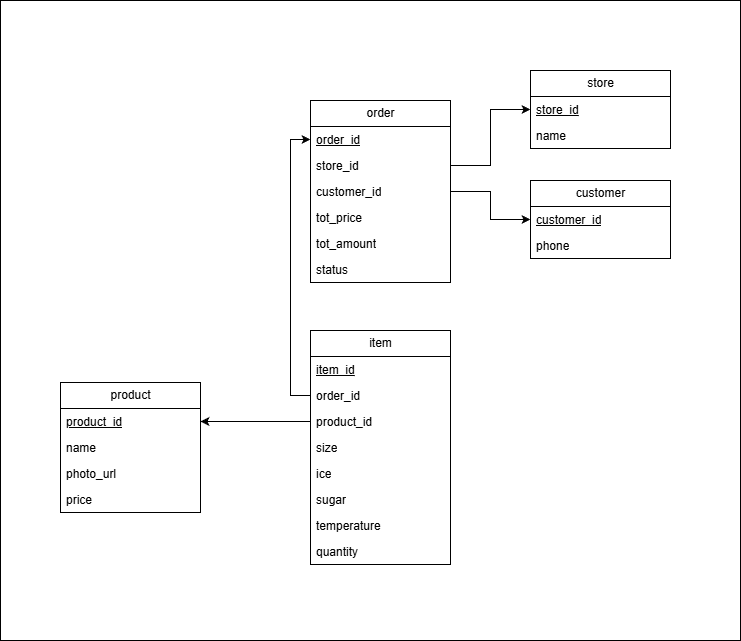

The diagram above was exported from draw.io. Its source (the exported page's mxGraphModel, read from the mxfile embedded in the PNG):
<mxGraphModel dx="2066" dy="1137" grid="1" gridSize="10" guides="1" tooltips="1" connect="1" arrows="1" fold="1" page="1" pageScale="1" pageWidth="827" pageHeight="1169" math="0" shadow="0">
  <root>
    <mxCell id="0" />
    <mxCell id="1" parent="0" />
    <mxCell id="icQnJagfnQeyPl3Gd3Cm-9" parent="1" style="rounded=0;whiteSpace=wrap;html=1;" value="" vertex="1">
      <mxGeometry height="640" width="740" x="450" y="130" as="geometry" />
    </mxCell>
    <mxCell id="tdeb-6oFuW6HlGf8F_Oq-1" parent="1" style="swimlane;fontStyle=0;childLayout=stackLayout;horizontal=1;startSize=26;fillColor=none;horizontalStack=0;resizeParent=1;resizeParentMax=0;resizeLast=0;collapsible=1;marginBottom=0;html=1;" value="customer" vertex="1">
      <mxGeometry height="78" width="140" x="980" y="310" as="geometry" />
    </mxCell>
    <mxCell id="tdeb-6oFuW6HlGf8F_Oq-2" parent="tdeb-6oFuW6HlGf8F_Oq-1" style="text;strokeColor=none;fillColor=none;align=left;verticalAlign=top;spacingLeft=4;spacingRight=4;overflow=hidden;rotatable=0;points=[[0,0.5],[1,0.5]];portConstraint=eastwest;whiteSpace=wrap;html=1;" value="&lt;u&gt;customer_id&lt;/u&gt;" vertex="1">
      <mxGeometry height="26" width="140" y="26" as="geometry" />
    </mxCell>
    <mxCell id="tdeb-6oFuW6HlGf8F_Oq-3" parent="tdeb-6oFuW6HlGf8F_Oq-1" style="text;strokeColor=none;fillColor=none;align=left;verticalAlign=top;spacingLeft=4;spacingRight=4;overflow=hidden;rotatable=0;points=[[0,0.5],[1,0.5]];portConstraint=eastwest;whiteSpace=wrap;html=1;" value="phone" vertex="1">
      <mxGeometry height="26" width="140" y="52" as="geometry" />
    </mxCell>
    <mxCell id="tdeb-6oFuW6HlGf8F_Oq-5" parent="1" style="swimlane;fontStyle=0;childLayout=stackLayout;horizontal=1;startSize=26;fillColor=none;horizontalStack=0;resizeParent=1;resizeParentMax=0;resizeLast=0;collapsible=1;marginBottom=0;html=1;" value="order" vertex="1">
      <mxGeometry height="182" width="140" x="760" y="230" as="geometry" />
    </mxCell>
    <mxCell id="tdeb-6oFuW6HlGf8F_Oq-6" parent="tdeb-6oFuW6HlGf8F_Oq-5" style="text;strokeColor=none;fillColor=none;align=left;verticalAlign=top;spacingLeft=4;spacingRight=4;overflow=hidden;rotatable=0;points=[[0,0.5],[1,0.5]];portConstraint=eastwest;whiteSpace=wrap;html=1;" value="&lt;u&gt;order_id&lt;/u&gt;" vertex="1">
      <mxGeometry height="26" width="140" y="26" as="geometry" />
    </mxCell>
    <mxCell id="icQnJagfnQeyPl3Gd3Cm-1" parent="tdeb-6oFuW6HlGf8F_Oq-5" style="text;strokeColor=none;fillColor=none;align=left;verticalAlign=top;spacingLeft=4;spacingRight=4;overflow=hidden;rotatable=0;points=[[0,0.5],[1,0.5]];portConstraint=eastwest;whiteSpace=wrap;html=1;" value="store_id" vertex="1">
      <mxGeometry height="26" width="140" y="52" as="geometry" />
    </mxCell>
    <mxCell id="icQnJagfnQeyPl3Gd3Cm-2" parent="tdeb-6oFuW6HlGf8F_Oq-5" style="text;strokeColor=none;fillColor=none;align=left;verticalAlign=top;spacingLeft=4;spacingRight=4;overflow=hidden;rotatable=0;points=[[0,0.5],[1,0.5]];portConstraint=eastwest;whiteSpace=wrap;html=1;" value="customer_id" vertex="1">
      <mxGeometry height="26" width="140" y="78" as="geometry" />
    </mxCell>
    <mxCell id="tdeb-6oFuW6HlGf8F_Oq-7" parent="tdeb-6oFuW6HlGf8F_Oq-5" style="text;strokeColor=none;fillColor=none;align=left;verticalAlign=top;spacingLeft=4;spacingRight=4;overflow=hidden;rotatable=0;points=[[0,0.5],[1,0.5]];portConstraint=eastwest;whiteSpace=wrap;html=1;" value="tot_price" vertex="1">
      <mxGeometry height="26" width="140" y="104" as="geometry" />
    </mxCell>
    <mxCell id="tdeb-6oFuW6HlGf8F_Oq-21" parent="tdeb-6oFuW6HlGf8F_Oq-5" style="text;strokeColor=none;fillColor=none;align=left;verticalAlign=top;spacingLeft=4;spacingRight=4;overflow=hidden;rotatable=0;points=[[0,0.5],[1,0.5]];portConstraint=eastwest;whiteSpace=wrap;html=1;" value="tot_amount" vertex="1">
      <mxGeometry height="26" width="140" y="130" as="geometry" />
    </mxCell>
    <mxCell id="tdeb-6oFuW6HlGf8F_Oq-20" parent="tdeb-6oFuW6HlGf8F_Oq-5" style="text;strokeColor=none;fillColor=none;align=left;verticalAlign=top;spacingLeft=4;spacingRight=4;overflow=hidden;rotatable=0;points=[[0,0.5],[1,0.5]];portConstraint=eastwest;whiteSpace=wrap;html=1;" value="status" vertex="1">
      <mxGeometry height="26" width="140" y="156" as="geometry" />
    </mxCell>
    <mxCell id="tdeb-6oFuW6HlGf8F_Oq-11" parent="1" style="swimlane;fontStyle=0;childLayout=stackLayout;horizontal=1;startSize=26;fillColor=none;horizontalStack=0;resizeParent=1;resizeParentMax=0;resizeLast=0;collapsible=1;marginBottom=0;html=1;" value="item" vertex="1">
      <mxGeometry height="234" width="140" x="760" y="460" as="geometry" />
    </mxCell>
    <mxCell id="tdeb-6oFuW6HlGf8F_Oq-26" parent="tdeb-6oFuW6HlGf8F_Oq-11" style="text;strokeColor=none;fillColor=none;align=left;verticalAlign=top;spacingLeft=4;spacingRight=4;overflow=hidden;rotatable=0;points=[[0,0.5],[1,0.5]];portConstraint=eastwest;whiteSpace=wrap;html=1;" value="&lt;u&gt;item_id&lt;/u&gt;" vertex="1">
      <mxGeometry height="26" width="140" y="26" as="geometry" />
    </mxCell>
    <mxCell id="icQnJagfnQeyPl3Gd3Cm-4" parent="tdeb-6oFuW6HlGf8F_Oq-11" style="text;strokeColor=none;fillColor=none;align=left;verticalAlign=top;spacingLeft=4;spacingRight=4;overflow=hidden;rotatable=0;points=[[0,0.5],[1,0.5]];portConstraint=eastwest;whiteSpace=wrap;html=1;" value="order_id" vertex="1">
      <mxGeometry height="26" width="140" y="52" as="geometry" />
    </mxCell>
    <mxCell id="icQnJagfnQeyPl3Gd3Cm-3" parent="tdeb-6oFuW6HlGf8F_Oq-11" style="text;strokeColor=none;fillColor=none;align=left;verticalAlign=top;spacingLeft=4;spacingRight=4;overflow=hidden;rotatable=0;points=[[0,0.5],[1,0.5]];portConstraint=eastwest;whiteSpace=wrap;html=1;" value="product_id" vertex="1">
      <mxGeometry height="26" width="140" y="78" as="geometry" />
    </mxCell>
    <mxCell id="tdeb-6oFuW6HlGf8F_Oq-25" parent="tdeb-6oFuW6HlGf8F_Oq-11" style="text;strokeColor=none;fillColor=none;align=left;verticalAlign=top;spacingLeft=4;spacingRight=4;overflow=hidden;rotatable=0;points=[[0,0.5],[1,0.5]];portConstraint=eastwest;whiteSpace=wrap;html=1;" value="size" vertex="1">
      <mxGeometry height="26" width="140" y="104" as="geometry" />
    </mxCell>
    <mxCell id="tdeb-6oFuW6HlGf8F_Oq-24" parent="tdeb-6oFuW6HlGf8F_Oq-11" style="text;strokeColor=none;fillColor=none;align=left;verticalAlign=top;spacingLeft=4;spacingRight=4;overflow=hidden;rotatable=0;points=[[0,0.5],[1,0.5]];portConstraint=eastwest;whiteSpace=wrap;html=1;" value="ice" vertex="1">
      <mxGeometry height="26" width="140" y="130" as="geometry" />
    </mxCell>
    <mxCell id="tdeb-6oFuW6HlGf8F_Oq-23" parent="tdeb-6oFuW6HlGf8F_Oq-11" style="text;strokeColor=none;fillColor=none;align=left;verticalAlign=top;spacingLeft=4;spacingRight=4;overflow=hidden;rotatable=0;points=[[0,0.5],[1,0.5]];portConstraint=eastwest;whiteSpace=wrap;html=1;" value="sugar" vertex="1">
      <mxGeometry height="26" width="140" y="156" as="geometry" />
    </mxCell>
    <mxCell id="tdeb-6oFuW6HlGf8F_Oq-13" parent="tdeb-6oFuW6HlGf8F_Oq-11" style="text;strokeColor=none;fillColor=none;align=left;verticalAlign=top;spacingLeft=4;spacingRight=4;overflow=hidden;rotatable=0;points=[[0,0.5],[1,0.5]];portConstraint=eastwest;whiteSpace=wrap;html=1;" value="temperature" vertex="1">
      <mxGeometry height="26" width="140" y="182" as="geometry" />
    </mxCell>
    <mxCell id="tdeb-6oFuW6HlGf8F_Oq-27" parent="tdeb-6oFuW6HlGf8F_Oq-11" style="text;strokeColor=none;fillColor=none;align=left;verticalAlign=top;spacingLeft=4;spacingRight=4;overflow=hidden;rotatable=0;points=[[0,0.5],[1,0.5]];portConstraint=eastwest;whiteSpace=wrap;html=1;" value="quantity" vertex="1">
      <mxGeometry height="26" width="140" y="208" as="geometry" />
    </mxCell>
    <mxCell id="tdeb-6oFuW6HlGf8F_Oq-14" parent="1" style="swimlane;fontStyle=0;childLayout=stackLayout;horizontal=1;startSize=26;fillColor=none;horizontalStack=0;resizeParent=1;resizeParentMax=0;resizeLast=0;collapsible=1;marginBottom=0;html=1;" value="product" vertex="1">
      <mxGeometry height="130" width="140" x="510" y="512" as="geometry" />
    </mxCell>
    <mxCell id="tdeb-6oFuW6HlGf8F_Oq-29" parent="tdeb-6oFuW6HlGf8F_Oq-14" style="text;strokeColor=none;fillColor=none;align=left;verticalAlign=top;spacingLeft=4;spacingRight=4;overflow=hidden;rotatable=0;points=[[0,0.5],[1,0.5]];portConstraint=eastwest;whiteSpace=wrap;html=1;" value="&lt;u&gt;product_id&lt;/u&gt;" vertex="1">
      <mxGeometry height="26" width="140" y="26" as="geometry" />
    </mxCell>
    <mxCell id="tdeb-6oFuW6HlGf8F_Oq-28" parent="tdeb-6oFuW6HlGf8F_Oq-14" style="text;strokeColor=none;fillColor=none;align=left;verticalAlign=top;spacingLeft=4;spacingRight=4;overflow=hidden;rotatable=0;points=[[0,0.5],[1,0.5]];portConstraint=eastwest;whiteSpace=wrap;html=1;" value="name" vertex="1">
      <mxGeometry height="26" width="140" y="52" as="geometry" />
    </mxCell>
    <mxCell id="tdeb-6oFuW6HlGf8F_Oq-15" parent="tdeb-6oFuW6HlGf8F_Oq-14" style="text;strokeColor=none;fillColor=none;align=left;verticalAlign=top;spacingLeft=4;spacingRight=4;overflow=hidden;rotatable=0;points=[[0,0.5],[1,0.5]];portConstraint=eastwest;whiteSpace=wrap;html=1;" value="photo_url" vertex="1">
      <mxGeometry height="26" width="140" y="78" as="geometry" />
    </mxCell>
    <mxCell id="tdeb-6oFuW6HlGf8F_Oq-16" parent="tdeb-6oFuW6HlGf8F_Oq-14" style="text;strokeColor=none;fillColor=none;align=left;verticalAlign=top;spacingLeft=4;spacingRight=4;overflow=hidden;rotatable=0;points=[[0,0.5],[1,0.5]];portConstraint=eastwest;whiteSpace=wrap;html=1;" value="price" vertex="1">
      <mxGeometry height="26" width="140" y="104" as="geometry" />
    </mxCell>
    <mxCell id="tdeb-6oFuW6HlGf8F_Oq-17" parent="1" style="swimlane;fontStyle=0;childLayout=stackLayout;horizontal=1;startSize=26;fillColor=none;horizontalStack=0;resizeParent=1;resizeParentMax=0;resizeLast=0;collapsible=1;marginBottom=0;html=1;" value="store" vertex="1">
      <mxGeometry height="78" width="140" x="980" y="200" as="geometry" />
    </mxCell>
    <mxCell id="tdeb-6oFuW6HlGf8F_Oq-18" parent="tdeb-6oFuW6HlGf8F_Oq-17" style="text;strokeColor=none;fillColor=none;align=left;verticalAlign=top;spacingLeft=4;spacingRight=4;overflow=hidden;rotatable=0;points=[[0,0.5],[1,0.5]];portConstraint=eastwest;whiteSpace=wrap;html=1;" value="&lt;u&gt;store_id&lt;/u&gt;" vertex="1">
      <mxGeometry height="26" width="140" y="26" as="geometry" />
    </mxCell>
    <mxCell id="tdeb-6oFuW6HlGf8F_Oq-19" parent="tdeb-6oFuW6HlGf8F_Oq-17" style="text;strokeColor=none;fillColor=none;align=left;verticalAlign=top;spacingLeft=4;spacingRight=4;overflow=hidden;rotatable=0;points=[[0,0.5],[1,0.5]];portConstraint=eastwest;whiteSpace=wrap;html=1;" value="name" vertex="1">
      <mxGeometry height="26" width="140" y="52" as="geometry" />
    </mxCell>
    <mxCell id="icQnJagfnQeyPl3Gd3Cm-5" edge="1" parent="1" source="icQnJagfnQeyPl3Gd3Cm-3" style="edgeStyle=orthogonalEdgeStyle;rounded=0;orthogonalLoop=1;jettySize=auto;html=1;exitX=0;exitY=0.5;exitDx=0;exitDy=0;entryX=1;entryY=0.5;entryDx=0;entryDy=0;" target="tdeb-6oFuW6HlGf8F_Oq-29">
      <mxGeometry relative="1" as="geometry" />
    </mxCell>
    <mxCell id="icQnJagfnQeyPl3Gd3Cm-6" edge="1" parent="1" source="icQnJagfnQeyPl3Gd3Cm-4" style="edgeStyle=orthogonalEdgeStyle;rounded=0;orthogonalLoop=1;jettySize=auto;html=1;exitX=0;exitY=0.5;exitDx=0;exitDy=0;entryX=0;entryY=0.5;entryDx=0;entryDy=0;" target="tdeb-6oFuW6HlGf8F_Oq-6">
      <mxGeometry relative="1" as="geometry" />
    </mxCell>
    <mxCell id="icQnJagfnQeyPl3Gd3Cm-7" edge="1" parent="1" source="icQnJagfnQeyPl3Gd3Cm-1" style="edgeStyle=orthogonalEdgeStyle;rounded=0;orthogonalLoop=1;jettySize=auto;html=1;exitX=1;exitY=0.5;exitDx=0;exitDy=0;entryX=0;entryY=0.5;entryDx=0;entryDy=0;" target="tdeb-6oFuW6HlGf8F_Oq-18">
      <mxGeometry relative="1" as="geometry" />
    </mxCell>
    <mxCell id="icQnJagfnQeyPl3Gd3Cm-8" edge="1" parent="1" source="icQnJagfnQeyPl3Gd3Cm-2" style="edgeStyle=orthogonalEdgeStyle;rounded=0;orthogonalLoop=1;jettySize=auto;html=1;exitX=1;exitY=0.5;exitDx=0;exitDy=0;entryX=0;entryY=0.5;entryDx=0;entryDy=0;" target="tdeb-6oFuW6HlGf8F_Oq-2">
      <mxGeometry relative="1" as="geometry" />
    </mxCell>
  </root>
</mxGraphModel>